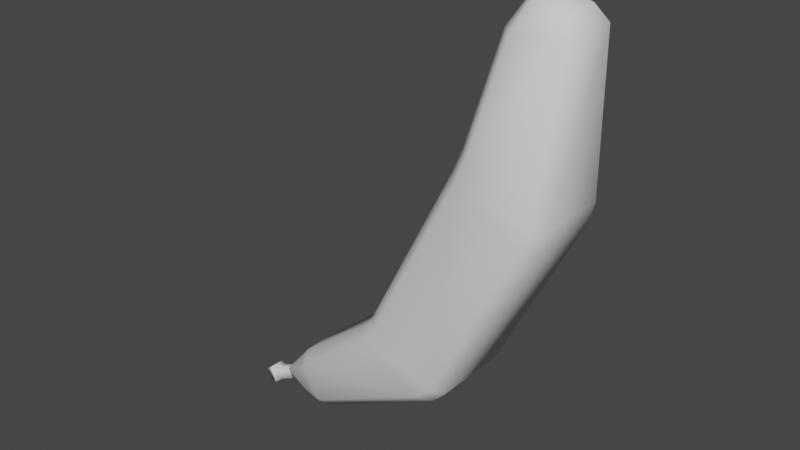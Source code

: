 # Source: banana.blend  (saved by Blender 3.3.6; exported with 4.5.12 LTS)
import bpy
from mathutils import Matrix  # noqa: F401  (used for matrix-valued properties, if any)

bpy.ops.wm.read_factory_settings(use_empty=True)
scene = bpy.context.scene
scene.name = 'Scene'

# ---- world
world_world = bpy.data.worlds.new('World'); scene.world = world_world
world_world.use_nodes = True; world_world.node_tree.nodes.clear()
_N = world_world.node_tree.nodes; _L = world_world.node_tree.links
n0 = _N.new('ShaderNodeOutputWorld'); n0.name = 'World Output'; n0.location = (300, 300)
n1 = _N.new('ShaderNodeBackground'); n1.name = 'Background'; n1.location = (10, 300)
n1.inputs[0].default_value = (0.05088, 0.05088, 0.05088, 1.0)
_L.new(n1.outputs[0], n0.inputs[0])
n0.is_active_output = True
world_world.color = (0.05088, 0.05088, 0.05088)
world_world.use_sun_shadow = False
world_world.sun_shadow_jitter_overblur = 0.0

# ---- meshes
me_cube_001 = bpy.data.meshes.new('Cube.001')
me_cube_001.from_pydata([(-1.942, -0.7434, -2.306), (-1.744, -0.9685, -2.436), (-1.469, -1.0, -2.078), (-1.664, -0.7749, -1.965), (0.327, -1.0, 1.452), (0.4926, -0.9679, 1.874), (0.2884, -0.7416, 1.984), (0.1319, -0.7749, 1.565), (-1.942, 0.7434, -2.306), (-1.664, 0.7749, -1.965), (-1.469, 1.0, -2.078), (-1.744, 0.9685, -2.436), (0.2884, 0.7416, 1.984), (0.4926, 0.9679, 1.874), (0.327, 1.0, 1.452), (0.1319, 0.7749, 1.565), (-0.2305, -0.7525, -3.276), (0.06806, -0.7749, -2.965), (-0.127, -1.0, -2.852), (-0.4882, -0.9752, -3.162), (1.977, -0.7516, 0.9908), (1.759, -0.9751, 1.144), (1.669, -1.0, 0.6778), (1.864, -0.7749, 0.5654), (-0.4882, 0.9752, -3.162), (-0.127, 1.0, -2.852), (0.06806, 0.7749, -2.965), (-0.2305, 0.7525, -3.276), (1.759, 0.9751, 1.144), (1.977, 0.7516, 0.9908), (1.864, 0.7749, 0.5654), (1.669, 1.0, 0.6778), (0.9704, -0.09951, 4.486), (0.808, -0.444, 4.07), (1.042, -0.6726, 4.081), (1.19, -0.4675, 4.462), (0.9704, 0.09951, 4.486), (1.19, 0.4675, 4.462), (1.042, 0.6726, 4.081), (0.808, 0.444, 4.07), (1.934, -0.2426, 4.496), (1.543, -0.4675, 4.493), (1.901, -0.6624, 4.155), (2.127, -0.4361, 4.175), (1.543, 0.4675, 4.493), (1.934, 0.2426, 4.496), (2.127, 0.4361, 4.175), (1.901, 0.6624, 4.155), (-4.095, -0.2637, -4.105), (-3.988, -0.5162, -4.333), (-3.689, -0.6602, -3.987), (-3.79, -0.4326, -3.78), (-4.095, 0.2637, -4.105), (-3.79, 0.4326, -3.78), (-3.689, 0.6602, -3.987), (-3.988, 0.5162, -4.333), (-3.658, -0.2642, -5.04), (-3.237, -0.4253, -4.952), (-3.333, -0.6514, -4.748), (-3.765, -0.5162, -4.811), (-3.765, 0.5162, -4.811), (-3.333, 0.6514, -4.748), (-3.237, 0.4253, -4.952), (-3.658, 0.2642, -5.04), (0.971, -0.09829, 4.487), (1.24, -0.3645, 4.554), (1.195, -0.0757, 4.695), (0.971, 0.09829, 4.487), (1.195, 0.0757, 4.695), (1.24, 0.3645, 4.554), (1.665, -0.06454, 4.622), (1.346, -0.0757, 4.708), (1.388, -0.3645, 4.567), (1.388, 0.3645, 4.567), (1.346, 0.0757, 4.708), (1.665, 0.06454, 4.622), (-4.737, -0.126, -4.833), (-4.737, 0.126, -4.833), (-4.631, -0.126, -5.061), (-4.631, 0.126, -5.061)], [], [(18, 22, 4, 2), (11, 24, 61, 54), (20, 29, 46, 43), (19, 1, 50, 58), (12, 6, 33, 39), (27, 16, 57, 62), (36, 32, 64, 67), (5, 21, 42, 34), (10, 14, 31, 25), (76, 78, 59, 49), (28, 13, 38, 47), (3, 7, 15, 9), (26, 30, 23, 17), (35, 41, 72, 65), (44, 37, 69, 73), (40, 45, 75, 70), (49, 48, 76), (0, 1, 2, 3), (4, 5, 6, 7), (8, 9, 10, 11), (12, 13, 14, 15), (16, 17, 18, 19), (20, 21, 22, 23), (24, 25, 26, 27), (28, 29, 30, 31), (32, 33, 34, 35), (36, 37, 38, 39), (40, 41, 42, 43), (44, 45, 46, 47), (48, 49, 50, 51), (52, 53, 54, 55), (56, 57, 58, 59), (60, 61, 62, 63), (64, 65, 66), (67, 68, 69), (70, 71, 72), (73, 74, 75), (60, 63, 79), (76, 48, 52, 77), (8, 0, 3, 9), (2, 4, 7, 3), (6, 12, 15, 7), (14, 10, 9, 15), (24, 11, 10, 25), (13, 28, 31, 14), (30, 26, 25, 31), (16, 27, 26, 17), (29, 20, 23, 30), (22, 18, 17, 23), (1, 19, 18, 2), (21, 5, 4, 22), (32, 36, 39, 33), (37, 44, 47, 38), (45, 40, 43, 46), (41, 35, 34, 42), (12, 39, 38, 13), (46, 29, 28, 47), (42, 21, 20, 43), (5, 34, 33, 6), (52, 48, 51, 53), (60, 55, 54, 61), (56, 63, 62, 57), (49, 59, 58, 50), (0, 51, 50, 1), (57, 16, 19, 58), (27, 62, 61, 24), (53, 8, 11, 54), (66, 68, 67, 64), (68, 74, 73, 69), (74, 71, 70, 75), (71, 66, 65, 72), (44, 73, 75, 45), (72, 41, 40, 70), (35, 65, 64, 32), (69, 37, 36, 67), (52, 55, 77), (56, 59, 78), (77, 55, 60, 79), (78, 79, 63, 56), (0, 8, 53, 51)])
me_cube_001.polygons.foreach_set('use_smooth', [True] * 80)
_uv = me_cube_001.uv_layers.new(name='UVMap')
_uv.uv.foreach_set('vector', [0.3878, 0.7782, 0.6122, 0.7782, 0.6122, 0.9718, 0.3878, 0.9718, 0.375, 0.2827, 0.375, 0.4666, 0.375, 0.4571, 0.375, 0.2931, 0.625, 0.7203, 0.625, 0.5297, 0.625, 0.5415, 0.625, 0.7085, 0.375, 0.7834, 0.375, 0.9673, 0.375, 0.9569, 0.375, 0.7929, 0.625, 0.2198, 0.625, 0.03023, 0.625, 0.04081, 0.625, 0.2092, 0.375, 0.5297, 0.375, 0.7203, 0.375, 0.7078, 0.375, 0.5422, 0.625, 0.1598, 0.625, 0.0902, 0.625, 0.09049, 0.625, 0.1595, 0.625, 0.9682, 0.625, 0.7825, 0.625, 0.7924, 0.625, 0.9572, 0.3878, 0.2782, 0.6122, 0.2782, 0.6122, 0.4718, 0.3878, 0.4718, 0.375, 1.0, 0.375, 0.75, 0.375, 0.812, 0.375, 0.938, 0.625, 0.4675, 0.625, 0.2818, 0.625, 0.2928, 0.625, 0.4576, 0.3878, 0.02813, 0.6122, 0.02813, 0.6122, 0.2219, 0.3878, 0.2219, 0.3878, 0.5281, 0.6122, 0.5281, 0.6122, 0.7219, 0.3878, 0.7219, 0.625, 0.9305, 0.625, 0.83, 0.625, 0.8519, 0.625, 0.9112, 0.625, 0.42, 0.625, 0.3195, 0.625, 0.3388, 0.625, 0.3981, 0.625, 0.6858, 0.625, 0.5642, 0.625, 0.5969, 0.625, 0.6531, 0.375, 0.938, 0.375, 0.06205, 0.375, 1.0, 0.375, 0.9995, 0.375, 0.9808, 0.375, 0.9733, 0.375, 1.0, 0.6122, 0.9718, 0.625, 0.9787, 0.625, 1.0, 0.6122, 1.0, 0.375, 0.2198, 0.3878, 0.2219, 0.3878, 0.2782, 0.375, 0.2827, 0.625, 0.2198, 0.625, 0.2818, 0.6122, 0.2782, 0.6122, 0.2219, 0.375, 0.7203, 0.3878, 0.7219, 0.3878, 0.7782, 0.375, 0.7834, 0.625, 0.7203, 0.625, 0.7825, 0.6122, 0.7782, 0.6122, 0.7219, 0.375, 0.4666, 0.3878, 0.4718, 0.3878, 0.5281, 0.375, 0.5297, 0.625, 0.4675, 0.625, 0.5297, 0.6122, 0.5281, 0.6122, 0.4718, 0.625, 0.9803, 0.625, 1.0, 0.625, 1.0, 0.625, 0.9334, 0.625, 0.1598, 0.625, 0.3195, 0.625, 0.2928, 0.625, 0.2092, 0.625, 0.6858, 0.625, 0.83, 0.625, 0.7924, 0.625, 0.7085, 0.625, 0.42, 0.625, 0.5642, 0.625, 0.5415, 0.625, 0.4576, 0.375, 1.018, 0.375, 1.0, 0.375, 0.9648, 0.375, 1.0, 0.375, 0.188, 0.375, 0.2085, 0.375, 0.2931, 0.375, 0.312, 0.375, 0.688, 0.375, 0.7078, 0.375, 0.7929, 0.375, 0.812, 0.375, 0.438, 0.375, 0.4571, 0.375, 0.5422, 0.375, 0.562, 0.625, 0.09049, 0.625, 0.0, 0.625, 0.1465, 0.625, 0.1595, 0.625, 0.1035, 0.625, 0.25, 0.625, 0.6968, 0.625, 0.8965, 0.625, 0.75, 0.625, 0.3981, 0.625, 0.3535, 0.625, 0.5, 0.375, 0.438, 0.375, 0.562, 0.375, 0.5, 0.375, 0.0, 0.375, 0.06205, 0.375, 0.188, 0.375, 0.25, 0.375, 0.2198, 0.375, 0.03015, 0.3878, 0.02813, 0.3878, 0.2219, 0.3878, 0.9718, 0.6122, 0.9718, 0.6122, 1.0, 0.3878, 1.0, 0.625, 0.03023, 0.625, 0.2198, 0.6122, 0.2219, 0.6122, 0.02813, 0.6122, 0.2782, 0.3878, 0.2782, 0.3878, 0.2219, 0.6122, 0.2219, 0.375, 0.4666, 0.375, 0.2827, 0.3878, 0.2782, 0.3878, 0.4718, 0.625, 0.2818, 0.625, 0.4675, 0.6122, 0.4718, 0.6122, 0.2782, 0.6122, 0.5281, 0.3878, 0.5281, 0.3878, 0.4718, 0.6122, 0.4718, 0.375, 0.7203, 0.375, 0.5297, 0.3878, 0.5281, 0.3878, 0.7219, 0.625, 0.5297, 0.625, 0.7203, 0.6122, 0.7219, 0.6122, 0.5281, 0.6122, 0.7782, 0.3878, 0.7782, 0.3878, 0.7219, 0.6122, 0.7219, 0.375, 0.9673, 0.375, 0.7834, 0.3878, 0.7782, 0.3878, 0.9718, 0.625, 0.7825, 0.625, 0.9682, 0.6122, 0.9718, 0.6122, 0.7782, 0.625, 0.0902, 0.625, 0.1598, 0.625, 0.2092, 0.625, 0.04081, 0.625, 0.3195, 0.625, 0.42, 0.625, 0.4576, 0.625, 0.2928, 0.625, 0.5642, 0.625, 0.6858, 0.625, 0.7085, 0.625, 0.5415, 0.625, 0.83, 0.625, 0.9305, 0.625, 0.9572, 0.625, 0.7924, 0.625, 0.2198, 0.625, 0.2092, 0.625, 0.2928, 0.625, 0.2818, 0.625, 0.5415, 0.625, 0.5297, 0.625, 0.4675, 0.625, 0.4576, 0.625, 0.7924, 0.625, 0.7825, 0.625, 0.7203, 0.625, 0.7085, 0.625, 0.9682, 0.625, 0.9572, 0.625, 1.0, 0.625, 1.0, 0.375, 0.188, 0.375, 0.06205, 0.375, 0.04154, 0.375, 0.2085, 0.375, 0.438, 0.375, 0.312, 0.375, 0.2931, 0.375, 0.4571, 0.375, 0.688, 0.375, 0.562, 0.375, 0.5422, 0.375, 0.7078, 0.375, 0.938, 0.375, 0.812, 0.375, 0.7929, 0.375, 0.9569, 0.375, 1.0, 0.375, 1.0, 0.375, 0.9569, 0.375, 0.9673, 0.375, 0.7078, 0.375, 0.7203, 0.375, 0.7834, 0.375, 0.7929, 0.375, 0.5297, 0.375, 0.5422, 0.375, 0.4571, 0.375, 0.4666, 0.375, 0.2085, 0.375, 0.2198, 0.375, 0.2827, 0.375, 0.2931, 0.625, 0.1465, 0.625, 0.1035, 0.625, 0.1595, 0.625, 0.09049, 0.625, 0.3965, 0.625, 0.3535, 0.625, 0.3981, 0.625, 0.3388, 0.7715, 0.6465, 0.7715, 0.6035, 0.625, 0.6531, 0.625, 0.5969, 0.625, 0.8965, 0.625, 0.8535, 0.625, 0.9112, 0.625, 0.8519, 0.625, 0.42, 0.625, 0.3981, 0.625, 0.5969, 0.625, 0.5642, 0.625, 0.8519, 0.625, 0.83, 0.625, 0.6858, 0.625, 0.6531, 0.625, 0.0, 0.625, 0.0, 0.625, 0.09049, 0.625, 0.0902, 0.625, 0.3388, 0.625, 0.3195, 0.625, 0.1598, 0.625, 0.1595, 0.375, 0.188, 0.375, 0.312, 0.375, 0.25, 0.375, 0.688, 0.375, 0.812, 0.375, 0.75, 0.375, 0.25, 0.375, 0.312, 0.375, 0.438, 0.375, 0.5, 0.375, 0.75, 0.375, 0.5, 0.375, 0.562, 0.375, 0.688, 0.375, 0.03015, 0.375, 0.2198, 0.375, 0.2085, 0.375, 0.04154])
me_cube_001.use_remesh_fix_poles = True
me_cube_001.use_remesh_preserve_attributes = False
me_cube_001.update()
me_cube_002 = bpy.data.meshes.new('Cube.002')
me_cube_002.from_pydata([(-5.077, -0.126, -4.991), (-5.077, 0.126, -4.991), (-4.971, -0.126, -5.22), (-4.971, 0.126, -5.22), (-5.28, -0.1764, -5.03), (-5.28, 0.1764, -5.03), (-5.131, -0.1764, -5.35), (-5.131, 0.1764, -5.35), (-4.737, -0.126, -4.833), (-4.737, 0.126, -4.833), (-4.631, -0.126, -5.061), (-4.631, 0.126, -5.061)], [], [(8, 9, 1, 0), (9, 11, 3, 1), (3, 2, 6, 7), (11, 10, 2, 3), (10, 8, 0, 2), (0, 1, 5, 4), (2, 0, 4, 6), (1, 3, 7, 5)])
me_cube_002.polygons.foreach_set('use_smooth', [True] * 8)
_uv = me_cube_002.uv_layers.new(name='UVMap')
_uv.uv.foreach_set('vector', [0.375, 0.0, 0.375, 0.25, 0.375, 0.25, 0.375, 0.0, 0.375, 0.25, 0.375, 0.5, 0.375, 0.5, 0.375, 0.25, 0.375, 0.5, 0.375, 0.75, 0.375, 0.75, 0.375, 0.5, 0.375, 0.5, 0.375, 0.75, 0.375, 0.75, 0.375, 0.5, 0.375, 0.75, 0.375, 1.0, 0.375, 1.0, 0.375, 0.75, 0.375, 0.0, 0.375, 0.25, 0.375, 0.25, 0.375, 0.0, 0.375, 0.75, 0.375, 1.0, 0.375, 1.0, 0.375, 0.75, 0.375, 0.25, 0.375, 0.5, 0.375, 0.5, 0.375, 0.25])
me_cube_002.use_remesh_fix_poles = True
me_cube_002.use_remesh_preserve_attributes = False
me_cube_002.update()
me_cube_003 = bpy.data.meshes.new('Cube.003')
me_cube_003.from_pydata([(-5.28, -0.1764, -5.03), (-5.28, 0.1764, -5.03), (-5.131, -0.1764, -5.35), (-5.131, 0.1764, -5.35), (-5.44, -0.126, -5.16), (-5.44, 0.126, -5.16), (-5.333, -0.126, -5.389), (-5.333, 0.126, -5.389)], [], [(3, 2, 6, 7), (5, 7, 6, 4), (0, 1, 5, 4), (2, 0, 4, 6), (1, 3, 7, 5)])
me_cube_003.polygons.foreach_set('use_smooth', [True] * 5)
_uv = me_cube_003.uv_layers.new(name='UVMap')
_uv.uv.foreach_set('vector', [0.375, 0.5, 0.375, 0.75, 0.375, 0.75, 0.375, 0.5, 0.125, 0.5, 0.375, 0.5, 0.375, 0.75, 0.125, 0.75, 0.375, 0.0, 0.375, 0.25, 0.375, 0.25, 0.375, 0.0, 0.375, 0.75, 0.375, 1.0, 0.375, 1.0, 0.375, 0.75, 0.375, 0.25, 0.375, 0.5, 0.375, 0.5, 0.375, 0.25])
me_cube_003.use_remesh_fix_poles = True
me_cube_003.use_remesh_preserve_attributes = False
me_cube_003.update()
me_cube_004 = bpy.data.meshes.new('Cube.004')
me_cube_004.from_pydata([(1.195, -0.0757, 4.695), (1.195, 0.0757, 4.695), (1.346, -0.0757, 4.708), (1.346, 0.0757, 4.708)], [], [(3, 1, 0, 2)])
me_cube_004.polygons.foreach_set('use_smooth', [True] * 1)
_uv = me_cube_004.uv_layers.new(name='UVMap')
_uv.uv.foreach_set('vector', [0.7715, 0.6465, 0.7285, 0.6465, 0.7285, 0.6035, 0.7715, 0.6035])
me_cube_004.use_remesh_fix_poles = True
me_cube_004.use_remesh_preserve_attributes = False
me_cube_004.update()

# ---- objects
ob_banana = bpy.data.objects.new('Banana', me_cube_001)
ob_banana_001 = bpy.data.objects.new('Banana.001', me_cube_002)
ob_banana_002 = bpy.data.objects.new('Banana.002', me_cube_003)
ob_banana_003 = bpy.data.objects.new('Banana.003', me_cube_004)

# ---- transforms, parenting, visibility, modifiers, constraints
ob_banana.location = (0.0, 0.0, 0.0)
ob_banana.scale = (0.05, 0.05, 0.05)
ob_banana_001.location = (0.0, 0.0, 0.0)
ob_banana_001.scale = (0.05, 0.05, 0.05)
ob_banana_002.location = (0.0, 0.0, 0.0)
ob_banana_002.scale = (0.05, 0.05, 0.05)
ob_banana_003.location = (0.0, 0.0, 0.0)
ob_banana_003.scale = (0.05, 0.05, 0.05)

# ---- collection membership
scene.collection.objects.link(ob_banana)
scene.collection.objects.link(ob_banana_001)
scene.collection.objects.link(ob_banana_002)
scene.collection.objects.link(ob_banana_003)

# ---- scene / render settings (as saved in the file)
scene.frame_start = 1; scene.frame_end = 250; scene.frame_set(1)
scene.render.engine = 'BLENDER_EEVEE_NEXT'
scene.cycles.sampling_pattern = 'TABULATED_SOBOL'
scene.cycles.use_light_tree = False
scene.view_settings.view_transform = 'Filmic'
bpy.context.view_layer.update()

# ---- added for rendering (the .blend has no active camera and no usable light): camera, sun
cam_auto = bpy.data.cameras.new('AutoCamera')
cam_auto.lens = 50.0
cam_auto.sensor_width = 36.0
cam_auto.clip_end = 1000.0
ob_auto_camera = bpy.data.objects.new('AutoCamera', cam_auto)
scene.collection.objects.link(ob_auto_camera)
ob_auto_camera.location = (0.508163, -0.709176, 0.455768)
ob_auto_camera.rotation_euler = (1.09748, -7.21219e-08, 0.694738)
scene.camera = ob_auto_camera
light_auto_sun = bpy.data.lights.new('AutoSun', 'SUN')
light_auto_sun.energy = 3.0
light_auto_sun.angle = 0.0523599
ob_auto_sun = bpy.data.objects.new('AutoSun', light_auto_sun)
scene.collection.objects.link(ob_auto_sun)
ob_auto_sun.rotation_euler = (0.872665, 0.174533, 0.523599)
bpy.context.view_layer.update()
